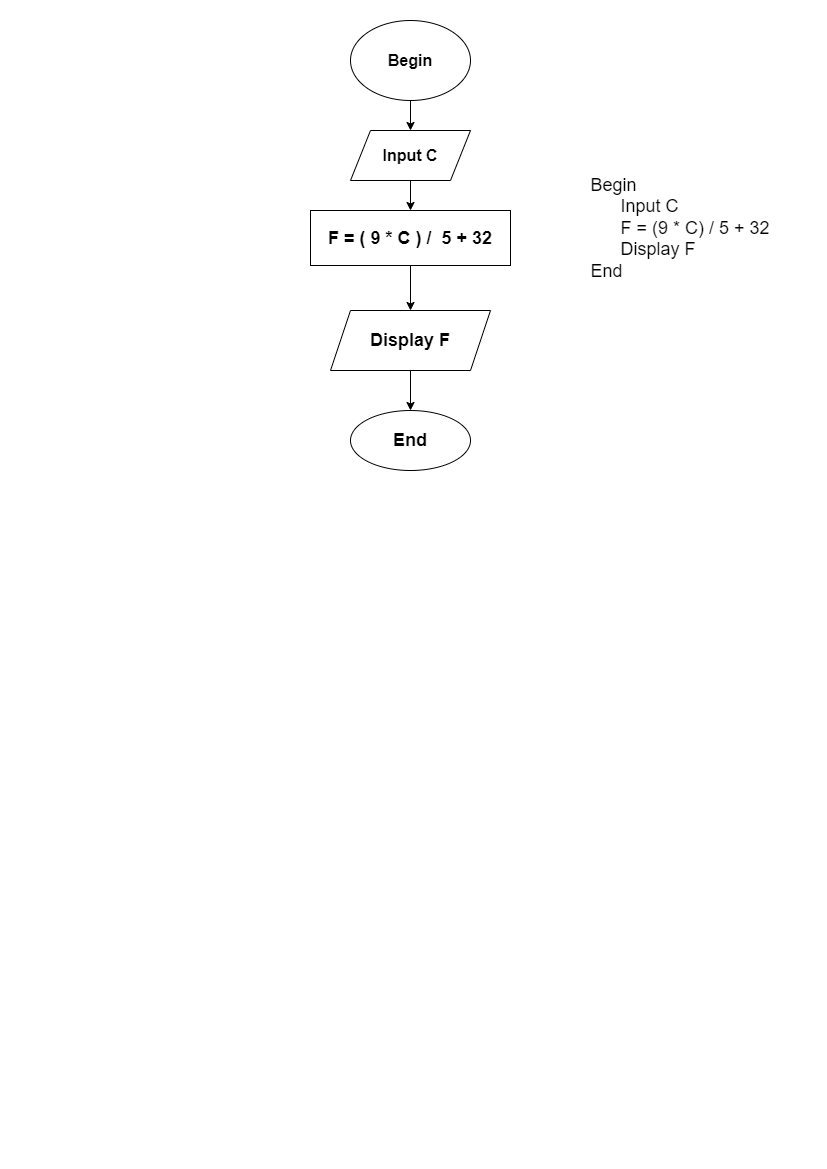

The diagram above was exported from draw.io. Its source (the exported page's mxGraphModel, read from the mxfile embedded in the PNG):
<mxGraphModel dx="1038" dy="545" grid="1" gridSize="10" guides="1" tooltips="1" connect="1" arrows="1" fold="1" page="1" pageScale="1" pageWidth="827" pageHeight="1169" math="0" shadow="0">
  <root>
    <mxCell id="0" />
    <mxCell id="1" parent="0" />
    <mxCell id="UPKRzEWei39v_UVIIX4R-3" value="" style="edgeStyle=orthogonalEdgeStyle;rounded=0;orthogonalLoop=1;jettySize=auto;html=1;fontSize=18;" edge="1" parent="1" source="UPKRzEWei39v_UVIIX4R-1" target="UPKRzEWei39v_UVIIX4R-2">
      <mxGeometry relative="1" as="geometry" />
    </mxCell>
    <mxCell id="UPKRzEWei39v_UVIIX4R-1" value="&lt;font size=&quot;3&quot;&gt;&lt;b&gt;Begin&lt;/b&gt;&lt;/font&gt;" style="ellipse;whiteSpace=wrap;html=1;" vertex="1" parent="1">
      <mxGeometry x="350" y="20" width="120" height="80" as="geometry" />
    </mxCell>
    <mxCell id="UPKRzEWei39v_UVIIX4R-5" value="" style="edgeStyle=orthogonalEdgeStyle;rounded=0;orthogonalLoop=1;jettySize=auto;html=1;fontSize=18;" edge="1" parent="1" source="UPKRzEWei39v_UVIIX4R-2" target="UPKRzEWei39v_UVIIX4R-4">
      <mxGeometry relative="1" as="geometry" />
    </mxCell>
    <mxCell id="UPKRzEWei39v_UVIIX4R-2" value="&lt;font size=&quot;3&quot;&gt;&lt;b&gt;Input C&lt;/b&gt;&lt;/font&gt;" style="shape=parallelogram;perimeter=parallelogramPerimeter;whiteSpace=wrap;html=1;fixedSize=1;" vertex="1" parent="1">
      <mxGeometry x="350" y="130" width="120" height="50" as="geometry" />
    </mxCell>
    <mxCell id="UPKRzEWei39v_UVIIX4R-7" value="" style="edgeStyle=orthogonalEdgeStyle;rounded=0;orthogonalLoop=1;jettySize=auto;html=1;fontSize=18;" edge="1" parent="1" source="UPKRzEWei39v_UVIIX4R-4" target="UPKRzEWei39v_UVIIX4R-6">
      <mxGeometry relative="1" as="geometry" />
    </mxCell>
    <mxCell id="UPKRzEWei39v_UVIIX4R-4" value="&lt;font style=&quot;font-size: 18px;&quot;&gt;&lt;b&gt;F = ( 9 * C ) /&amp;nbsp; 5 + 32&lt;/b&gt;&lt;/font&gt;" style="whiteSpace=wrap;html=1;" vertex="1" parent="1">
      <mxGeometry x="310" y="210" width="200" height="55" as="geometry" />
    </mxCell>
    <mxCell id="UPKRzEWei39v_UVIIX4R-9" value="" style="edgeStyle=orthogonalEdgeStyle;rounded=0;orthogonalLoop=1;jettySize=auto;html=1;fontSize=18;" edge="1" parent="1" source="UPKRzEWei39v_UVIIX4R-6" target="UPKRzEWei39v_UVIIX4R-8">
      <mxGeometry relative="1" as="geometry" />
    </mxCell>
    <mxCell id="UPKRzEWei39v_UVIIX4R-6" value="&lt;font style=&quot;font-size: 18px;&quot;&gt;&lt;b&gt;Display F&lt;/b&gt;&lt;/font&gt;" style="shape=parallelogram;perimeter=parallelogramPerimeter;whiteSpace=wrap;html=1;fixedSize=1;" vertex="1" parent="1">
      <mxGeometry x="330" y="310" width="160" height="60" as="geometry" />
    </mxCell>
    <mxCell id="UPKRzEWei39v_UVIIX4R-8" value="&lt;font style=&quot;font-size: 18px;&quot;&gt;&lt;b&gt;End&lt;/b&gt;&lt;/font&gt;" style="ellipse;whiteSpace=wrap;html=1;" vertex="1" parent="1">
      <mxGeometry x="350" y="410" width="120" height="60" as="geometry" />
    </mxCell>
    <mxCell id="UPKRzEWei39v_UVIIX4R-11" value="&lt;div style=&quot;text-align: left;&quot;&gt;&lt;span style=&quot;background-color: initial;&quot;&gt;Begin&amp;nbsp;&lt;/span&gt;&lt;/div&gt;&lt;div style=&quot;text-align: left;&quot;&gt;&lt;span style=&quot;background-color: initial;&quot;&gt;&amp;nbsp; &amp;nbsp; &amp;nbsp; Input C&lt;/span&gt;&lt;/div&gt;&lt;div style=&quot;text-align: left;&quot;&gt;&lt;span style=&quot;background-color: initial;&quot;&gt;&amp;nbsp; &amp;nbsp; &amp;nbsp; F = (9 * C) / 5 + 32&lt;/span&gt;&lt;/div&gt;&lt;div style=&quot;text-align: left;&quot;&gt;&lt;span style=&quot;background-color: initial;&quot;&gt;&amp;nbsp; &amp;nbsp; &amp;nbsp; Display F&lt;/span&gt;&lt;/div&gt;&lt;div style=&quot;text-align: left;&quot;&gt;&lt;span style=&quot;background-color: initial;&quot;&gt;End&lt;/span&gt;&lt;/div&gt;" style="text;html=1;strokeColor=none;fillColor=none;align=center;verticalAlign=middle;whiteSpace=wrap;rounded=0;fontSize=18;" vertex="1" parent="1">
      <mxGeometry x="580" y="110" width="200" height="235" as="geometry" />
    </mxCell>
  </root>
</mxGraphModel>